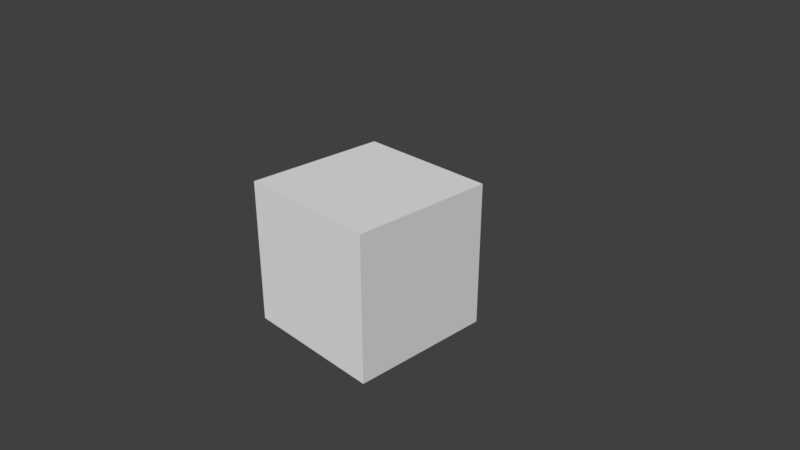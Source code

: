 # Source: cube_tri_tex.blend  (saved by Blender 2.78.4; exported with 4.5.12 LTS)
import bpy
from mathutils import Matrix  # noqa: F401  (used for matrix-valued properties, if any)

bpy.ops.wm.read_factory_settings(use_empty=True)
scene = bpy.context.scene
scene.name = 'Scene'

# ---- collections
col_collection_1 = bpy.data.collections.new('Collection 1'); scene.collection.children.link(col_collection_1)

# ---- materials (node trees are filled in below, after node groups)
mat_material = bpy.data.materials.new('Material')
mat_material.alpha_threshold = 0.0
mat_material.use_transparent_shadow = False
mat_material.roughness = 0.5

# ---- material node trees

# ---- world
world_world = bpy.data.worlds.new('World'); scene.world = world_world
world_world.color = (0.05088, 0.05088, 0.05088)
world_world.use_sun_shadow = False
world_world.sun_shadow_jitter_overblur = 0.0
world_world.cycles.sampling_method = 'MANUAL'

# ---- cameras
cam_camera = bpy.data.cameras.new('Camera')
cam_camera.clip_end = 100.0
cam_camera.lens = 35.0
cam_camera.sensor_width = 32.0
cam_camera.sensor_height = 18.0
cam_camera.ortho_scale = 7.314
cam_camera.dof.focus_distance = 0.0
cam_camera.dof.aperture_fstop = 128.0

# ---- meshes
me_cube = bpy.data.meshes.new('Cube')
me_cube.from_pydata([(-1.0, -1.0, -1.0), (-1.0, -1.0, 1.0), (-1.0, 1.0, -1.0), (-1.0, 1.0, 1.0), (1.0, -1.0, -1.0), (1.0, -1.0, 1.0), (1.0, 1.0, -1.0), (1.0, 1.0, 1.0)], [], [(5, 6, 7), (1, 4, 5), (4, 2, 6), (1, 7, 3), (3, 0, 1), (7, 2, 3), (5, 4, 6), (1, 0, 4), (4, 0, 2), (1, 5, 7), (3, 2, 0), (7, 6, 2)])
_uv = me_cube.uv_layers.new(name='UVMap')
_uv.uv.foreach_set('vector', [0.0, 1.0, 0.25, 0.75, 0.25, 1.0, 0.75, 1.0, 1.0, 0.75, 1.0, 1.0, 0.5, 0.75, 0.75, 0.5, 0.75, 0.75, 0.5, 0.5, 0.75, 0.25, 0.75, 0.5, 0.5, 1.0, 0.75, 0.75, 0.75, 1.0, 0.25, 1.0, 0.5, 0.75, 0.5, 1.0, 0.0, 1.0, 0.0, 0.75, 0.25, 0.75, 0.75, 1.0, 0.75, 0.75, 1.0, 0.75, 0.5, 0.75, 0.5, 0.5, 0.75, 0.5, 0.5, 0.5, 0.5, 0.25, 0.75, 0.25, 0.5, 1.0, 0.5, 0.75, 0.75, 0.75, 0.25, 1.0, 0.25, 0.75, 0.5, 0.75])
me_cube.materials.append(mat_material)
me_cube.use_remesh_preserve_volume = False
me_cube.use_remesh_preserve_attributes = False
me_cube.use_mirror_vertex_groups = False
me_cube.update()

# ---- objects
ob_cube = bpy.data.objects.new('Cube', me_cube)
ob_camera = bpy.data.objects.new('Camera', cam_camera)

# ---- transforms, parenting, visibility, modifiers, constraints
ob_cube.location = (0.0, 0.0, 0.0)
ob_cube.lineart.crease_threshold = 0.0
ob_camera.location = (7.481, -6.508, 5.344)
ob_camera.rotation_euler = (1.109, 0.0, 0.8149)
ob_camera.lock_rotations_4d = False
ob_camera.empty_display_type = 'ARROWS'
ob_camera.color = (0.0, 0.0, 0.0, 0.0)
ob_camera.display_type = 'WIRE'
ob_camera.lineart.crease_threshold = 0.0

# ---- collection membership
col_collection_1.objects.link(ob_cube)
col_collection_1.objects.link(ob_camera)

# ---- scene / render settings (as saved in the file)
scene.camera = ob_camera
scene.frame_start = 1; scene.frame_end = 250; scene.frame_set(1)
scene.render.engine = 'BLENDER_EEVEE_NEXT'
scene.render.resolution_x = 1280
scene.render.resolution_y = 720
scene.render.dither_intensity = 0.0
scene.cycles.feature_set = 'EXPERIMENTAL'
scene.cycles.use_denoising = False
scene.cycles.samples = 128
scene.cycles.sampling_pattern = 'TABULATED_SOBOL'
scene.cycles.use_adaptive_sampling = False
scene.cycles.use_light_tree = False
scene.cycles.blur_glossy = 0.0
scene.cycles.sample_clamp_indirect = 0.0
scene.view_settings.view_transform = 'Standard'
bpy.context.view_layer.update()

# ---- added for rendering (the .blend has no usable light): sun
light_auto_sun = bpy.data.lights.new('AutoSun', 'SUN')
light_auto_sun.energy = 3.0
light_auto_sun.angle = 0.0523599
ob_auto_sun = bpy.data.objects.new('AutoSun', light_auto_sun)
scene.collection.objects.link(ob_auto_sun)
ob_auto_sun.rotation_euler = (0.872665, 0.174533, 0.523599)
bpy.context.view_layer.update()
